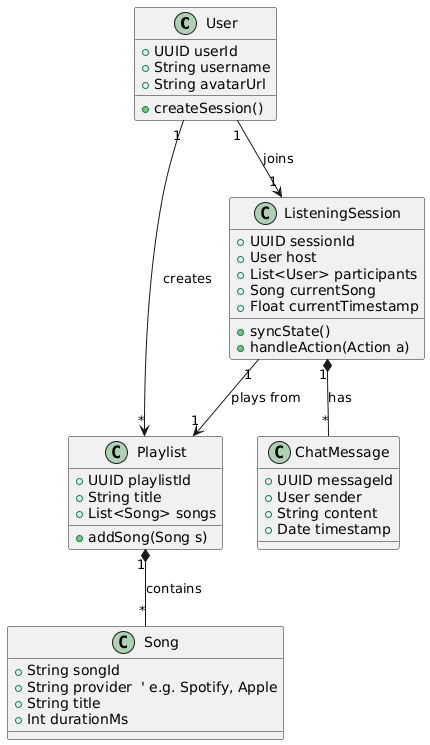

The diagram above was rendered by PlantUML. Its source (embedded in the PNG):
@startuml
class User {
    +UUID userId
    +String username
    +String avatarUrl
    +createSession()
}

class Playlist {
    +UUID playlistId
    +String title
    +List<Song> songs
    +addSong(Song s)
}

class Song {
    +String songId
    +String provider  ' e.g. Spotify, Apple
    +String title
    +Int durationMs
}

class ListeningSession {
    +UUID sessionId
    +User host
    +List<User> participants
    +Song currentSong
    +Float currentTimestamp
    +syncState()
    +handleAction(Action a)
}

class ChatMessage {
    +UUID messageId
    +User sender
    +String content
    +Date timestamp
}

' Relationships
User "1" --> "*" Playlist : creates
User "1" --> "1" ListeningSession : joins
Playlist "1" *-- "*" Song : contains
ListeningSession "1" --> "1" Playlist : plays from
ListeningSession "1" *-- "*" ChatMessage : has
@enduml